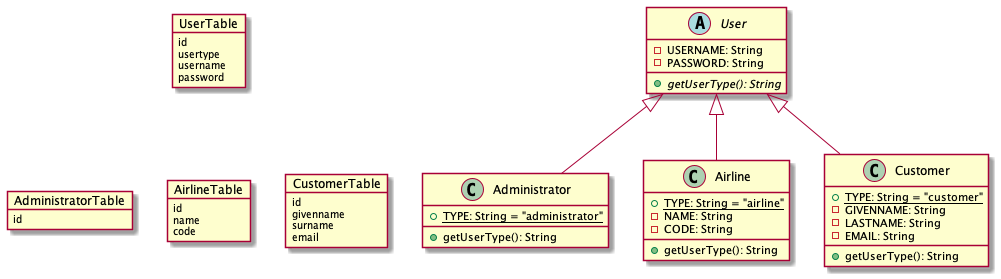

The diagram above was rendered by PlantUML. Its source (embedded in the PNG):
@startuml

abstract User {

  - USERNAME: String
  - PASSWORD: String

  + {abstract} getUserType(): String

}

class Administrator extends User {

  + {static} TYPE: String = "administrator"
  + getUserType(): String

}

class Airline extends User {

  + {static} TYPE: String = "airline"
  - NAME: String
  - CODE: String

  + getUserType(): String

}

class Customer extends User {

  + {static} TYPE: String = "customer"
  - GIVENNAME: String
  - LASTNAME: String
  - EMAIL: String

  + getUserType(): String

}

object UserTable {
  id
  usertype
  username
  password
}

object AdministratorTable {
  id
}

object AirlineTable {
  id
  name
  code
}

object CustomerTable {
  id
  givenname
  surname
  email
}

AdministratorTable -up[hidden]-|> UserTable
AirlineTable -up[hidden]-|> UserTable
CustomerTable -up[hidden]-|> UserTable


@enduml